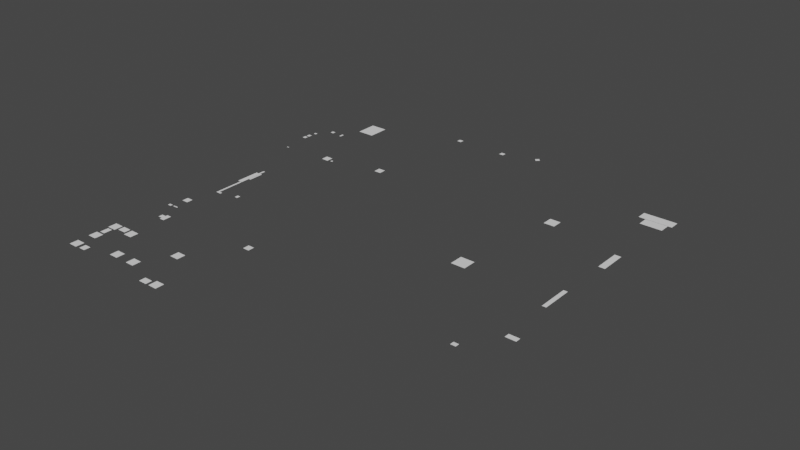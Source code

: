 # Source: Museum.blend  (saved by Blender 2.92.15; exported with 4.5.12 LTS)
import bpy
from mathutils import Matrix  # noqa: F401  (used for matrix-valued properties, if any)

bpy.ops.wm.read_factory_settings(use_empty=True)
scene = bpy.context.scene
scene.name = 'Scene'

# ---- collections
col_collection = bpy.data.collections.new('Collection'); scene.collection.children.link(col_collection)
col_collection_2 = bpy.data.collections.new('Collection 2'); scene.collection.children.link(col_collection_2)

# ---- world
world_world = bpy.data.worlds.new('World'); scene.world = world_world
world_world.use_nodes = True; world_world.node_tree.nodes.clear()
_N = world_world.node_tree.nodes; _L = world_world.node_tree.links
n0 = _N.new('ShaderNodeOutputWorld'); n0.name = 'World Output'; n0.location = (300, 300)
n1 = _N.new('ShaderNodeBackground'); n1.name = 'Background'; n1.location = (10, 300)
n1.inputs[0].default_value = (0.05088, 0.05088, 0.05088, 1.0)
_L.new(n1.outputs[0], n0.inputs[0])
n0.is_active_output = True
world_world.color = (0.05088, 0.05088, 0.05088)
world_world.use_sun_shadow = False
world_world.sun_shadow_jitter_overblur = 0.0

# ---- meshes
me_plane = bpy.data.meshes.new('Plane')
me_plane.from_pydata([(-13.66, -11.01, 0.0), (-13.64, -0.1305, 0.0), (-10.21, -0.1048, 0.0), (-10.21, 0.7714, 0.0), (-13.64, 0.7971, 0.0), (-13.67, 9.054, 0.0), (-10.21, 9.085, 0.0), (-10.17, 9.908, 0.0), (-13.64, 9.908, 0.0), (-13.66, 17.85, 0.0), (-7.718, 17.87, 0.0), (-7.683, 14.47, 0.0), (-6.448, 14.49, 0.0), (-6.448, 17.82, 0.0), (0.9251, 17.85, 0.0), (0.9549, 14.48, 0.0), (2.252, 14.47, 0.0), (2.193, 17.85, 0.0), (6.1, 17.85, 0.0), (6.115, 14.5, 0.0), (7.382, 14.5, 0.0), (7.367, 18.99, 0.0), (13.82, 18.88, 0.0), (13.85, 11.92, 0.0), (11.36, 11.9, 0.0), (11.36, 11.37, 0.0), (13.85, 11.35, 0.0), (13.85, 0.7632, 0.0), (10.5, 0.7632, 0.0), (10.5, -0.1166, 0.0), (13.84, -0.1316, 0.0), (13.87, -10.96, 0.0), (10.57, -10.99, 0.0), (10.56, -11.26, 0.0), (12.74, -11.23, 0.0), (12.74, -11.64, 0.0), (14.88, -11.64, 0.0), (14.91, -13.58, 0.0), (16.57, -14.55, 0.0), (18.92, -14.6, 0.0), (18.92, -12.87, 0.0), (16.78, -12.88, 0.0), (16.79, -14.16, 0.0), (15.51, -13.36, 0.0), (15.38, -12.29, 0.0), (16.11, -11.21, 0.0), (17.61, -11.21, 0.0), (17.57, -10.29, 0.0), (17.15, -10.3, 0.0), (17.15, -10.96, 0.0), (16.51, -10.93, 0.0), (16.52, -9.777, 0.0), (17.31, -9.777, 0.0), (17.31, -8.625, 0.0), (16.78, -8.577, 0.0), (16.8, -7.201, 0.0), (17.28, -7.201, 0.0), (17.28, -3.314, 0.0), (16.86, -3.298, 0.0), (16.86, -2.242, 0.0), (17.5, -2.226, 0.0), (17.88, -1.602, 0.0), (17.88, -1.602, 0.0), (17.5, -1.602, 0.0), (17.45, 3.31, 0.0), (17.2, 3.278, 0.0), (17.2, 7.725, 0.0), (17.55, 7.709, 0.0), (17.9, 8.365, 0.0), (17.21, 8.365, 0.0), (17.18, 11.98, 0.0), (17.04, 11.98, 0.0), (17.02, 13.96, 0.0), (17.18, 13.96, 0.0), (17.18, 17.44, 0.0), (16.51, 17.44, 0.0), (16.49, 19.15, 0.0), (17.52, 19.18, 0.0), (17.53, 18.35, 0.0), (17.92, 18.35, 0.0), (18.19, 19.13, 0.0), (18.2, 19.74, 0.0), (17.93, 19.76, 0.0), (17.93, 19.42, 0.0), (16.76, 19.44, 0.0), (16.76, 19.79, 0.0), (16.49, 19.79, 0.0), (16.49, 19.61, 0.0), (15.45, 19.63, 0.0), (15.44, 20.09, 0.0), (15.84, 20.08, 0.0), (15.82, 20.94, 0.0), (15.45, 20.94, 0.0), (15.45, 22.76, 0.0), (15.18, 22.75, 0.0), (15.18, 22.6, 0.0), (14.7, 22.43, 0.0), (14.7, 22.23, 0.0), (14.77, 22.09, 0.0), (14.75, 21.36, 0.0), (14.37, 21.72, 0.0), (13.97, 21.28, 0.0), (13.95, 21.13, 0.0), (11.23, 21.15, 0.0), (11.18, 21.63, 0.0), (9.95, 21.6, 0.0), (9.966, 26.49, 0.0), (9.822, 26.49, 0.0), (9.822, 26.49, 0.0), (9.822, 26.49, 0.0), (9.799, 27.37, 0.0), (9.108, 27.34, 0.0), (9.016, 27.34, 0.0), (9.016, 28.08, 0.0), (8.442, 27.85, 0.0), (8.426, 27.66, 0.0), (8.426, 27.35, 0.0), (7.866, 27.35, 0.0), (7.882, 24.2, 0.0), (8.314, 24.2, 0.0), (8.314, 22.83, 0.0), (7.898, 22.83, 0.0), (7.882, 21.16, 0.0), (6.57, 21.11, 0.0), (6.586, 21.56, 0.0), (3.658, 21.53, 0.0), (3.626, 20.65, 0.0), (3.066, 20.63, 0.0), (3.018, 22.22, 0.0), (1.819, 22.22, 0.0), (1.796, 21.3, 0.0), (2.43, 21.31, 0.0), (2.43, 20.47, 0.0), (1.819, 20.44, 0.0), (1.796, 20.92, 0.0), (0.5965, 20.87, 0.0), (0.5854, 21.25, 0.0), (-2.136, 21.24, 0.0), (-2.159, 20.45, 0.0), (-2.714, 20.47, 0.0), (-2.725, 20.93, 0.0), (-3.303, 20.95, 0.0), (-3.303, 20.44, 0.0), (-3.836, 20.43, 0.0), (-3.836, 20.64, 0.0), (-3.958, 20.64, 0.0), (-3.97, 25.64, 0.0), (-10.1, 25.64, 0.0), (-10.12, 20.62, 0.0), (-11.19, 20.6, 0.0), (-11.21, 21.24, 0.0), (-13.03, 21.22, 0.0), (-13.06, 20.61, 0.0), (-14.1, 20.58, 0.0), (-14.09, 20.47, 0.0), (-14.42, 20.47, 0.0), (-14.42, 21.02, 0.0), (-14.92, 21.01, 0.0), (-14.95, 21.93, 0.0), (-14.45, 21.93, 0.0), (-14.43, 22.35, 0.0), (-15.18, 22.34, 0.0), (-15.16, 21.15, 0.0), (-15.51, 21.15, 0.0), (-15.52, 19.76, 0.0), (-16.55, 19.75, 0.0), (-16.55, 20.04, 0.0), (-17.49, 20.03, 0.0), (-17.5, 19.74, 0.0), (-17.79, 19.74, 0.0), (-17.78, 19.4, 0.0), (-17.91, 19.4, 0.0), (-17.9, 18.66, 0.0), (-17.56, 18.66, 0.0), (-17.56, 18.97, 0.0), (-16.81, 18.97, 0.0), (-16.42, 18.61, 0.0), (-16.41, 18.07, 0.0), (-16.81, 18.07, 0.0), (-16.83, 14.02, 0.0), (-16.26, 14.0, 0.0), (-16.24, 12.77, 0.0), (-16.43, 12.74, 0.0), (-16.41, 11.35, 0.0), (-17.16, 11.34, 0.0), (-17.2, 7.284, 0.0), (-16.7, 7.265, 0.0), (-16.68, 4.904, 0.0), (-18.6, 4.866, 0.0), (-18.62, 1.928, 0.0), (-16.72, 1.89, 0.0), (-16.68, -0.3753, 0.0), (-18.58, -0.4329, 0.0), (-18.54, -0.7016, 0.0), (-17.75, -0.7016, 0.0), (-17.73, -1.066, 0.0), (-16.72, -1.124, 0.0), (-16.72, -4.08, 0.0), (-16.39, -4.061, 0.0), (-16.39, -4.503, 0.0), (-16.83, -4.944, 0.0), (-17.94, -4.963, 0.0), (-18.14, -5.539, 0.0), (-16.83, -5.539, 0.0), (-16.83, -5.77, 0.0), (-16.23, -5.756, 0.0), (-16.23, -6.17, 0.0), (-16.67, -6.21, 0.0), (-16.66, -6.81, 0.0), (-16.23, -6.81, 0.0), (-16.24, -7.143, 0.0), (-16.64, -7.143, 0.0), (-16.68, -10.25, 0.0), (-16.26, -10.28, 0.0), (-16.24, -10.98, 0.0), (-17.2, -10.98, 0.0), (-17.22, -10.39, 0.0), (-17.52, -10.37, 0.0), (-17.52, -11.21, 0.0), (-15.27, -11.22, 0.0), (-15.25, -11.8, 0.0), (-13.24, -11.81, 0.0), (-13.24, -11.81, 0.0), (-13.25, -11.22, 0.0), (-10.34, -11.24, 0.0), (-10.33, -10.97, 0.0), (-8.539, -10.98, 0.0), (-8.206, -10.97, 0.0), (-8.217, -10.2, 0.0), (-7.795, -10.2, 0.0), (-7.74, -4.701, 0.0), (-11.17, -4.646, 0.0), (-11.17, -3.766, 0.0), (-7.781, -3.739, 0.0), (-7.781, 5.393, 0.0), (-10.3, 5.393, 0.0), (-10.29, 5.846, 0.0), (-8.261, 5.873, 0.0), (-8.261, 6.286, 0.0), (-7.795, 6.3, 0.0), (-7.768, 8.579, 0.0), (-8.235, 8.566, 0.0), (-8.221, 10.35, 0.0), (-7.795, 10.35, 0.0), (-7.768, 10.93, 0.0), (-8.008, 10.93, 0.0), (-8.021, 12.1, 0.0), (-7.341, 12.1, 0.0), (-7.341, 12.02, 0.0), (-3.688, 11.98, 0.0), (-3.688, 14.63, 0.0), (-2.115, 14.65, 0.0), (-2.102, 11.99, 0.0), (7.603, 11.99, 0.0), (7.603, 12.14, 0.0), (8.257, 12.14, 0.0), (8.257, 10.95, 0.0), (8.043, 10.95, 0.0), (8.043, 7.286, 0.0), (8.523, 7.286, 0.0), (8.523, 6.873, 0.0), (11.39, 6.873, 0.0), (11.39, 5.98, 0.0), (8.51, 5.98, 0.0), (8.51, 5.526, 0.0), (8.057, 5.526, 0.0), (8.057, -4.806, 0.0), (8.51, -4.806, 0.0), (8.51, -5.219, 0.0), (10.54, -5.219, 0.0), (10.54, -6.125, 0.0), (8.523, -6.125, 0.0), (8.523, -6.552, 0.0), (8.03, -6.552, 0.0), (8.03, -10.23, 0.0), (8.443, -10.23, 0.0), (8.443, -10.98, 0.0), (8.79, -10.98, 0.0), (8.79, -11.26, 0.0), (-3.502, -11.26, 0.0), (-3.502, -11.67, 0.0), (-6.995, -11.67, 0.0), (-6.995, -13.16, 0.0), (-8.874, -13.16, 0.0), (-8.874, -12.94, 0.0), (-7.648, -12.94, 0.0), (-7.648, -11.28, 0.0), (-8.554, -11.28, 0.0), (-19.6, -10.37, 0.0), (-20.0, -10.37, 0.0), (-19.29, -10.98, 0.0), (-20.0, -10.02, 0.0), (-20.91, -10.02, 0.0), (-20.91, -10.81, 0.0), (-21.41, -10.81, 0.0), (-21.41, -10.58, 0.0), (-22.32, -10.58, 0.0), (-22.32, -10.97, 0.0), (-22.97, -10.97, 0.0), (-22.97, -10.25, 0.0), (-23.54, -9.685, 0.0), (-23.39, -5.6, 0.0), (-22.57, -5.623, 0.0), (-22.57, -5.415, 0.0), (-20.8, -5.415, 0.0), (-20.8, -5.607, 0.0), (-20.46, -5.607, 0.0), (-20.46, -6.039, 0.0), (-20.08, -6.039, 0.0), (-20.08, -5.623, 0.0), (-19.98, -5.623, 0.0), (-19.98, -4.855, 0.0), (-20.16, -4.663, 0.0), (-21.05, -4.951, 0.0), (-22.08, -4.983, 0.0), (-23.15, -4.679, 0.0), (-23.38, 8.447, 0.0), (-20.08, 8.429, 0.0), (-20.08, 8.929, 0.0), (-24.28, 8.929, 0.0), (-23.47, 19.0, 0.0), (-22.0, 18.99, 0.0), (-22.0, 18.43, 0.0), (-21.02, 18.43, 0.0), (-21.02, 18.67, 0.0), (-20.8, 18.67, 0.0), (-20.55, 19.18, 0.0), (-20.55, 19.37, 0.0), (-23.09, 19.37, 0.0), (-23.09, 20.92, 0.0), (-22.18, 20.92, 0.0), (-22.18, 22.1, 0.0), (-23.07, 22.1, 0.0), (-23.07, 26.86, 0.0), (-18.42, 26.86, 0.0), (-18.42, 26.96, 0.0), (-16.58, 26.96, 0.0), (-16.58, 27.35, 0.0), (-16.45, 27.35, 0.0), (-16.45, 27.08, 0.0), (-15.92, 27.08, 0.0), (-15.92, 27.33, 0.0), (-15.37, 27.33, 0.0), (-15.37, 26.36, 0.0), (-15.16, 26.36, 0.0), (-15.16, 24.62, 0.0), (-14.96, 24.62, 0.0), (-14.47, 24.92, 0.0), (-14.47, 25.13, 0.0), (-13.77, 25.13, 0.0), (-13.77, 28.64, 0.0), (-13.28, 29.76, 0.0), (-12.57, 30.35, 0.0), (-11.66, 30.63, 0.0), (-5.092, 30.63, 0.0), (-5.092, 31.43, 0.0), (-2.238, 31.43, 0.0), (-2.238, 29.46, 0.0), (-2.238, 29.46, 0.0), (-0.8489, 29.46, 0.0), (-0.8489, 31.15, 0.0), (-0.09285, 31.15, 0.0), (-0.09285, 31.34, 0.0), (1.643, 31.34, 0.0), (1.643, 31.46, 0.0), (2.422, 31.46, 0.0), (2.422, 30.68, 0.0), (2.33, 30.68, 0.0), (2.33, 30.6, 0.0), (1.628, 30.6, 0.0), (1.628, 29.99, 0.0), (2.322, 29.99, 0.0), (2.337, 29.95, 0.0), (2.445, 29.95, 0.0), (2.445, 29.31, 0.0), (2.361, 29.31, 0.0), (1.944, 28.64, 0.0), (1.319, 28.14, 0.0), (0.6092, 27.93, 0.0), (0.6092, 27.75, 0.0), (2.337, 27.75, 0.0), (2.337, 25.46, 0.0), (1.805, 25.46, 0.0), (1.805, 24.56, 0.0), (1.805, 24.56, 0.0), (3.016, 24.56, 0.0), (3.016, 25.5, 0.0), (4.204, 25.5, 0.0), (4.204, 26.0, 0.0), (4.42, 26.0, 0.0), (4.42, 25.55, 0.0), (4.96, 25.55, 0.0), (4.96, 25.79, 0.0), (5.454, 25.79, 0.0), (5.454, 26.01, 0.0), (5.547, 26.01, 0.0), (5.547, 26.31, 0.0), (3.271, 26.31, 0.0), (3.271, 27.26, 0.0), (2.715, 27.26, 0.0), (2.715, 28.05, 0.0), (3.252, 28.05, 0.0), (3.252, 30.75, 0.0), (2.706, 30.75, 0.0), (2.706, 31.45, 0.0), (4.118, 31.45, 0.0), (4.118, 31.37, 0.0), (6.332, 31.37, 0.0), (6.332, 31.23, 0.0), (7.25, 31.23, 0.0), (7.25, 31.45, 0.0), (7.435, 31.45, 0.0), (7.435, 31.35, 0.0), (8.408, 31.35, 0.0), (8.408, 31.16, 0.0), (8.986, 31.16, 0.0), (8.986, 31.47, 0.0), (9.842, 31.47, 0.0), (9.842, 31.16, 0.0), (15.03, 31.16, 0.0), (15.22, 24.18, 0.0), (15.22, 24.62, 0.0), (14.68, 24.62, 0.0), (14.68, 24.94, 0.0), (14.21, 24.94, 0.0), (15.03, 29.97, 0.0), (14.21, 29.97, 0.0), (15.45, 24.18, 0.0), (15.45, 25.7, 0.0), (16.22, 25.7, 0.0), (16.22, 26.74, 0.0), (20.29, 26.74, 0.0), (20.29, 26.57, 0.0), (22.62, 26.57, 0.0), (22.62, 25.48, 0.0), (23.07, 25.48, 0.0), (23.07, 24.56, 0.0), (23.01, 24.56, 0.0), (23.01, 22.71, 0.0), (23.38, 22.71, 0.0), (23.38, 22.2, 0.0), (22.04, 22.2, 0.0), (22.04, 21.3, 0.0), (21.22, 20.34, 0.0), (21.22, 19.38, 0.0), (20.75, 19.38, 0.0), (20.75, 18.37, 0.0), (22.81, 18.37, 0.0), (22.81, 9.851, 0.0), (23.62, 9.851, 0.0), (23.62, 8.351, 0.0), (19.5, 8.351, 0.0), (19.5, 7.758, 0.0), (22.8, 7.758, 0.0), (22.8, 3.62, 0.0), (23.55, 3.62, 0.0), (23.55, 2.02, 0.0), (22.8, 2.02, 0.0), (22.8, -1.579, 0.0), (19.49, -1.579, 0.0), (19.49, -2.187, 0.0), (22.45, -2.187, 0.0), (22.45, -6.059, 0.0), (19.57, -6.059, 0.0), (19.57, -6.891, 0.0), (19.97, -6.891, 0.0), (19.97, -7.29, 0.0), (21.73, -7.29, 0.0), (21.73, -6.891, 0.0), (21.87, -6.891, 0.0), (21.87, -6.667, 0.0), (22.96, -6.667, 0.0), (22.96, -10.3, 0.0), (19.95, -10.3, 0.0), (19.53, -10.99, 0.0), (19.34, -10.99, 0.0), (19.34, -11.24, 0.0), (20.24, -11.24, 0.0), (20.24, -12.41, 0.0), (21.31, -12.94, 0.0), (22.14, -13.85, 0.0), (22.45, -14.75, 0.0), (22.33, -15.53, 0.0), (21.65, -16.31, 0.0), (20.0, -17.03, 0.0), (17.74, -17.27, 0.0), (14.74, -16.99, 0.0), (14.37, -16.94, 0.0), (12.77, -18.01, 0.0), (12.77, -18.43, 0.0), (8.947, -18.43, 0.0), (8.947, -16.0, 0.0), (7.716, -16.0, 0.0), (7.716, -17.13, 0.0), (5.892, -17.13, 0.0), (2.212, -19.28, 0.0), (-3.947, -19.28, 0.0), (-3.947, -17.84, 0.0), (-7.018, -17.84, 0.0), (-7.018, -15.98, 0.0), (-8.682, -15.98, 0.0), (-8.682, -18.43, 0.0), (-12.17, -18.43, 0.0), (-12.17, -15.8, 0.0), (-13.03, -15.8, 0.0), (-13.03, -17.79, 0.0), (-14.71, -17.79, 0.0), (-14.71, -17.69, 0.0), (-17.86, -17.69, 0.0), (-17.86, -17.82, 0.0), (-19.45, -17.82, 0.0), (-19.45, -15.82, 0.0), (-20.31, -15.82, 0.0), (-20.31, -18.44, 0.0), (-23.34, -18.44, 0.0), (-23.34, -11.2, 0.0), (-19.29, -11.2, 0.0), (-14.53, -15.74, 0.0), (-15.54, -15.74, 0.0), (-14.53, -16.75, 0.0), (-15.54, -16.75, 0.0), (-16.97, -15.74, 0.0), (-17.99, -15.74, 0.0), (-16.97, -16.75, 0.0), (-17.99, -16.75, 0.0), (-12.23, -12.19, 0.0), (-13.24, -12.19, 0.0), (-12.23, -13.2, 0.0), (-13.24, -13.2, 0.0), (-19.37, -12.21, 0.0), (-20.38, -12.21, 0.0), (-19.37, -13.22, 0.0), (-20.38, -13.22, 0.0), (-21.9, -12.21, 0.0), (-22.92, -12.21, 0.0), (-21.9, -13.22, 0.0), (-22.92, -13.22, 0.0), (-21.9, -14.61, 0.0), (-22.92, -14.61, 0.0), (-21.9, -15.62, 0.0), (-22.92, -15.62, 0.0), (-21.88, -16.89, 0.0), (-22.89, -16.89, 0.0), (-21.88, -17.9, 0.0), (-22.89, -17.9, 0.0), (-9.417, -17.12, 0.0), (-10.43, -17.12, 0.0), (-9.417, -18.13, 0.0), (-10.43, -18.13, 0.0), (-20.67, -17.06, 0.0), (-21.43, -17.06, 0.0), (-20.67, -17.82, 0.0), (-21.43, -17.82, 0.0), (-8.258, -6.836, 0.0), (-9.009, -6.836, 0.0), (-8.258, -7.587, 0.0), (-9.009, -7.587, 0.0), (-22.08, -13.4, 0.0), (-22.69, -13.4, 0.0), (-22.08, -14.38, 0.0), (-22.69, -14.38, 0.0), (-10.79, -17.41, 0.0), (-11.75, -17.41, 0.0), (-10.79, -18.16, 0.0), (-11.75, -18.16, 0.0), (-20.67, -12.19, 0.0), (-21.64, -12.19, 0.0), (-20.67, -12.94, 0.0), (-21.64, -12.94, 0.0), (-10.31, 15.35, 0.0), (-11.14, 15.35, 0.0), (-10.31, 14.52, 0.0), (-11.14, 14.52, 0.0), (11.89, 17.1, 0.0), (10.64, 17.1, 0.0), (11.89, 15.87, 0.0), (10.64, 15.87, 0.0), (10.1, 4.681, 0.0), (8.474, 4.681, 0.0), (10.1, 3.079, 0.0), (8.474, 3.079, 0.0), (19.97, 5.636, 0.0), (19.5, 5.636, 0.0), (19.97, 2.044, 0.0), (19.5, 2.044, 0.0), (20.39, 14.59, 0.0), (19.66, 14.59, 0.0), (20.39, 11.51, 0.0), (19.66, 11.51, 0.0), (21.07, -3.652, 0.0), (19.87, -3.652, 0.0), (21.07, -4.259, 0.0), (19.87, -4.259, 0.0), (21.22, 24.52, 0.0), (17.42, 24.52, 0.0), (21.22, 23.34, 0.0), (17.42, 23.34, 0.0), (1.597, 28.85, 0.0), (1.276, 29.22, 0.0), (1.223, 28.54, 0.0), (0.9281, 28.89, 0.0), (-18.21, 24.68, 0.0), (-20.21, 24.68, 0.0), (-18.21, 22.16, 0.0), (-20.21, 22.16, 0.0), (-22.3, 20.11, 0.0), (-22.72, 20.11, 0.0), (-22.3, 19.69, 0.0), (-22.72, 19.69, 0.0), (-20.92, 20.11, 0.0), (-21.17, 20.11, 0.0), (-20.92, 19.56, 0.0), (-21.17, 19.56, 0.0), (-17.19, 14.06, 0.0), (-18.03, 14.06, 0.0), (-17.19, 13.22, 0.0), (-18.03, 13.22, 0.0), (-19.72, 14.5, 0.0), (-16.72, 13.28, 0.0), (-19.72, 14.04, 0.0), (-16.72, 13.64, 0.0), (-16.54, 13.46, 0.0), (-18.03, 13.55, 0.0), (-20.44, 13.56, 0.0), (-20.4, 14.5, 0.0), (-16.89, 13.46, 0.0), (-20.45, 2.865, 0.0), (-20.7, 2.865, 0.0), (-20.45, -0.3444, 0.0), (-20.7, -0.3444, 0.0), (-20.46, 5.718, 0.0), (-21.04, 5.718, 0.0), (-20.46, 2.909, 0.0), (-21.04, 2.909, 0.0), (-20.47, 6.479, 0.0), (-20.71, 6.479, 0.0), (-20.47, 5.728, 0.0), (-20.71, 5.728, 0.0), (-20.2, 5.723, 0.0), (-20.44, 5.723, 0.0), (-20.2, 3.954, 0.0), (-20.44, 3.954, 0.0), (-20.45, -0.5999, 0.0), (-20.7, -0.5999, 0.0), (-20.05, -0.3444, 0.0), (-20.05, -0.5999, 0.0), (-17.87, 0.2712, 0.0), (-18.25, 0.2712, 0.0), (-17.87, -0.1814, 0.0), (-18.25, -0.1814, 0.0), (-21.16, -3.573, 0.0), (-21.91, -3.573, 0.0), (-21.16, -4.324, 0.0), (-21.91, -4.324, 0.0), (-20.36, -7.893, 0.0), (-20.87, -7.893, 0.0), (-20.36, -8.412, 0.0), (-20.87, -8.412, 0.0), (-19.8, -7.893, 0.0), (-19.8, -8.412, 0.0), (-20.36, -7.644, 0.0), (-19.8, -7.644, 0.0), (-20.36, -8.661, 0.0), (-19.8, -8.661, 0.0), (-21.85, -5.684, 0.0), (-22.28, -5.684, 0.0), (-21.85, -5.994, 0.0), (-22.28, -5.994, 0.0), (-20.98, -5.704, 0.0), (-21.57, -5.704, 0.0), (-20.98, -5.865, 0.0), (-21.57, -5.865, 0.0), (17.58, -7.664, 0.0), (16.99, -7.664, 0.0), (17.58, -8.137, 0.0), (16.99, -8.137, 0.0), (20.76, 23.31, 0.0), (18.24, 23.31, 0.0), (20.76, 22.07, 0.0), (18.24, 22.07, 0.0), (-2.569, 27.95, 0.0), (-3.1, 27.95, 0.0), (-2.569, 27.43, 0.0), (-3.1, 27.43, 0.0), (-8.699, 27.95, 0.0), (-9.23, 27.95, 0.0), (-8.699, 27.43, 0.0), (-9.23, 27.43, 0.0), (-24.1, -4.679, 0.0), (-24.1, -2.665, 0.0), (-23.5, -2.665, 0.0), (-23.5, -1.789, 0.0), (-23.76, -1.789, 0.0), (-23.76, 7.06, 0.0), (-24.13, 7.06, 0.0), (-24.13, 7.969, 0.0), (-24.28, 9.583, 0.0), (-24.0, 9.583, 0.0), (-24.0, 9.964, 0.0), (-24.27, 9.964, 0.0), (-24.27, 12.45, 0.0), (-23.82, 12.45, 0.0), (-23.82, 12.98, 0.0), (-24.13, 12.98, 0.0), (-24.13, 13.41, 0.0), (-23.76, 13.41, 0.0), (-23.76, 13.67, 0.0), (-24.13, 13.67, 0.0), (-24.13, 13.86, 0.0), (-24.37, 13.86, 0.0), (-24.37, 14.32, 0.0), (-24.2, 14.32, 0.0), (-24.18, 14.32, 0.0), (-24.18, 14.66, 0.0), (-23.86, 14.66, 0.0), (-23.86, 14.98, 0.0), (-24.18, 14.98, 0.0), (-24.18, 15.59, 0.0), (-23.92, 15.59, 0.0), (-23.92, 15.87, 0.0), (-24.2, 15.87, 0.0), (-24.2, 16.24, 0.0), (-24.38, 16.24, 0.0), (-24.38, 17.96, 0.0), (-24.1, 17.96, 0.0), (-24.1, 19.01, 0.0), (-23.83, 19.01, 0.0), (-23.83, 18.65, 0.0), (-23.47, 18.65, 0.0), (-23.82, 17.54, 0.0), (-24.24, 17.54, 0.0), (-23.82, 17.08, 0.0), (-24.24, 17.08, 0.0), (-23.85, 16.88, 0.0), (-24.27, 16.88, 0.0), (-23.85, 16.42, 0.0), (-24.27, 16.42, 0.0), (-23.71, 18.42, 0.0), (-24.02, 18.42, 0.0), (-23.71, 18.09, 0.0), (-24.02, 18.09, 0.0), (-23.35, 13.23, 0.0), (-23.64, 13.23, 0.0), (-23.35, 13.11, 0.0), (-23.64, 13.11, 0.0)], [(0, 1), (1, 2), (2, 3), (3, 4), (4, 5), (5, 6), (6, 7), (7, 8), (8, 9), (9, 10), (10, 11), (11, 12), (12, 13), (13, 14), (14, 15), (15, 16), (16, 17), (17, 18), (18, 19), (19, 20), (20, 21), (21, 22), (22, 23), (23, 24), (24, 25), (25, 26), (26, 27), (27, 28), (28, 29), (29, 30), (30, 31), (31, 32), (32, 33), (33, 34), (34, 35), (35, 36), (36, 37), (37, 38), (38, 39), (39, 40), (40, 41), (41, 42), (42, 43), (43, 44), (44, 45), (45, 46), (46, 47), (47, 48), (48, 49), (49, 50), (50, 51), (51, 52), (52, 53), (53, 54), (54, 55), (55, 56), (56, 57), (57, 58), (58, 59), (59, 60), (60, 61), (61, 62), (62, 63), (63, 64), (64, 65), (65, 66), (66, 67), (67, 68), (68, 69), (69, 70), (70, 71), (71, 72), (72, 73), (73, 74), (74, 75), (75, 76), (76, 77), (77, 78), (78, 79), (79, 80), (80, 81), (81, 82), (82, 83), (83, 84), (84, 85), (85, 86), (86, 87), (87, 88), (88, 89), (89, 90), (90, 91), (91, 92), (92, 93), (93, 94), (94, 95), (95, 96), (96, 97), (97, 98), (98, 99), (99, 100), (100, 101), (101, 102), (102, 103), (103, 104), (104, 105), (105, 106), (106, 107), (107, 108), (108, 109), (109, 110), (110, 111), (111, 112), (112, 113), (113, 114), (114, 115), (115, 116), (116, 117), (117, 118), (118, 119), (119, 120), (120, 121), (121, 122), (122, 123), (123, 124), (124, 125), (125, 126), (126, 127), (127, 128), (128, 129), (129, 130), (130, 131), (131, 132), (132, 133), (133, 134), (134, 135), (135, 136), (136, 137), (137, 138), (138, 139), (139, 140), (140, 141), (141, 142), (142, 143), (143, 144), (144, 145), (145, 146), (146, 147), (147, 148), (148, 149), (149, 150), (150, 151), (151, 152), (152, 153), (153, 154), (154, 155), (155, 156), (156, 157), (157, 158), (158, 159), (159, 160), (160, 161), (161, 162), (162, 163), (163, 164), (164, 165), (165, 166), (166, 167), (167, 168), (168, 169), (169, 170), (170, 171), (171, 172), (172, 173), (173, 174), (174, 175), (175, 176), (176, 177), (177, 178), (178, 179), (179, 180), (180, 181), (181, 182), (182, 183), (183, 184), (184, 185), (185, 186), (186, 187), (187, 188), (188, 189), (189, 190), (190, 191), (191, 192), (192, 193), (193, 194), (194, 195), (195, 196), (196, 197), (197, 198), (198, 199), (199, 200), (200, 201), (201, 202), (202, 203), (203, 204), (204, 205), (205, 206), (206, 207), (207, 208), (208, 209), (209, 210), (210, 211), (211, 212), (212, 213), (213, 214), (214, 215), (215, 216), (216, 217), (217, 218), (218, 219), (219, 220), (220, 221), (221, 222), (222, 223), (223, 224), (224, 225), (225, 0), (226, 227), (227, 228), (228, 229), (229, 230), (230, 231), (231, 232), (232, 233), (233, 234), (234, 235), (235, 236), (236, 237), (237, 238), (238, 239), (239, 240), (240, 241), (241, 242), (242, 243), (243, 244), (244, 245), (245, 246), (246, 247), (247, 248), (248, 249), (249, 250), (250, 251), (251, 252), (252, 253), (253, 254), (254, 255), (255, 256), (256, 257), (257, 258), (258, 259), (259, 260), (260, 261), (261, 262), (262, 263), (263, 264), (264, 265), (265, 266), (266, 267), (267, 268), (268, 269), (269, 270), (270, 271), (271, 272), (272, 273), (273, 274), (274, 275), (275, 276), (276, 277), (277, 278), (278, 279), (279, 280), (280, 281), (281, 282), (282, 283), (283, 284), (284, 285), (285, 286), (286, 287), (290, 288), (287, 226), (288, 289), (289, 291), (291, 292), (292, 293), (293, 294), (294, 295), (295, 296), (296, 297), (297, 298), (298, 299), (299, 300), (689, 690), (301, 302), (302, 303), (303, 304), (304, 305), (305, 306), (306, 307), (307, 308), (308, 309), (309, 310), (310, 311), (311, 312), (312, 313), (313, 314), (314, 315), (315, 688), (316, 317), (317, 318), (318, 319), (319, 696), (320, 321), (321, 322), (322, 323), (323, 324), (324, 325), (325, 326), (326, 327), (327, 328), (328, 329), (329, 330), (330, 331), (331, 332), (332, 333), (333, 334), (334, 335), (335, 336), (336, 337), (337, 338), (338, 339), (339, 340), (340, 341), (341, 342), (342, 343), (343, 344), (344, 345), (345, 346), (346, 347), (347, 348), (348, 349), (349, 350), (350, 351), (351, 352), (352, 353), (353, 354), (354, 355), (355, 356), (356, 357), (358, 359), (359, 360), (360, 361), (361, 362), (362, 363), (363, 364), (364, 365), (365, 366), (366, 367), (367, 368), (368, 369), (369, 370), (370, 371), (371, 372), (372, 373), (373, 374), (374, 375), (375, 376), (376, 377), (377, 378), (378, 379), (379, 380), (380, 381), (381, 382), (382, 383), (384, 385), (385, 386), (386, 387), (387, 388), (388, 389), (389, 390), (390, 391), (391, 392), (392, 393), (393, 394), (394, 395), (395, 396), (396, 397), (397, 398), (398, 399), (399, 400), (400, 401), (401, 402), (402, 403), (403, 404), (404, 405), (405, 406), (406, 407), (407, 408), (408, 409), (409, 410), (410, 411), (411, 412), (412, 413), (413, 414), (414, 415), (415, 416), (416, 417), (417, 418), (418, 419), (421, 420), (422, 421), (423, 422), (424, 423), (426, 424), (425, 426), (419, 425), (420, 427), (427, 428), (428, 429), (429, 430), (430, 431), (431, 432), (432, 433), (433, 434), (434, 435), (435, 436), (436, 437), (437, 438), (438, 439), (439, 440), (440, 441), (441, 442), (442, 443), (443, 444), (444, 445), (445, 446), (446, 447), (447, 448), (448, 449), (449, 450), (450, 451), (451, 452), (452, 453), (453, 454), (454, 455), (455, 456), (456, 457), (457, 458), (458, 459), (459, 460), (460, 461), (461, 462), (462, 463), (463, 464), (464, 465), (465, 466), (466, 467), (467, 468), (468, 469), (469, 470), (470, 471), (471, 472), (472, 473), (473, 474), (474, 475), (475, 476), (476, 477), (477, 478), (478, 479), (479, 480), (480, 481), (481, 482), (482, 483), (483, 484), (484, 485), (485, 486), (486, 487), (487, 488), (488, 489), (489, 490), (490, 491), (491, 492), (492, 493), (493, 494), (494, 495), (495, 496), (496, 497), (497, 498), (498, 499), (499, 500), (500, 501), (501, 502), (502, 503), (503, 504), (504, 505), (505, 506), (506, 507), (507, 508), (508, 509), (509, 510), (510, 511), (511, 512), (512, 513), (513, 514), (514, 515), (515, 516), (516, 290), (614, 619), (622, 616), (623, 622), (619, 617), (624, 623), (617, 624), (300, 301), (688, 689), (690, 691), (691, 692), (692, 693), (693, 694), (694, 695), (696, 697), (695, 316), (697, 698), (698, 699), (699, 700), (700, 701), (701, 702), (702, 703), (703, 704), (704, 705), (705, 706), (706, 707), (707, 708), (708, 709), (709, 710), (710, 711), (710, 712), (712, 713), (713, 714), (714, 715), (715, 716), (716, 717), (717, 718), (718, 719), (719, 720), (720, 721), (721, 722), (722, 723), (723, 724), (724, 725), (725, 726), (726, 727), (727, 728), (728, 320)], [(518, 517, 519, 520), (522, 521, 523, 524), (526, 525, 527, 528), (530, 529, 531, 532), (534, 533, 535, 536), (538, 537, 539, 540), (542, 541, 543, 544), (546, 545, 547, 548), (550, 549, 551, 552), (554, 553, 555, 556), (558, 557, 559, 560), (562, 561, 563, 564), (566, 565, 567, 568), (570, 569, 571, 572), (574, 573, 575, 576), (578, 577, 579, 580), (582, 581, 583, 584), (586, 585, 587, 588), (590, 589, 591, 592), (594, 593, 595, 596), (598, 597, 599, 600), (602, 601, 603, 604), (606, 605, 607, 608), (610, 609, 611, 612), (614, 613, 615, 616), (627, 626, 628, 629), (620, 621, 618, 625), (631, 630, 632, 633), (635, 634, 636, 637), (639, 638, 640, 641), (629, 628, 642, 643), (642, 628, 644, 645), (647, 646, 648, 649), (651, 650, 652, 653), (655, 654, 656, 657), (656, 654, 658, 659), (658, 654, 660, 661), (656, 659, 663, 662), (665, 664, 666, 667), (669, 668, 670, 671), (673, 672, 674, 675), (677, 676, 678, 679), (681, 680, 682, 683), (685, 684, 686, 687), (730, 729, 731, 732), (734, 733, 735, 736), (738, 737, 739, 740), (742, 741, 743, 744)])
_uv = me_plane.uv_layers.new(name='UVMap')
_uv.uv.foreach_set('vector', [0.0, 0.0, 0.0, 0.0, 0.0, 0.0, 0.0, 0.0, 0.0, 0.0, 0.0, 0.0, 0.0, 0.0, 0.0, 0.0, 0.0, 0.0, 0.0, 0.0, 0.0, 0.0, 0.0, 0.0, 0.0, 0.0, 0.0, 0.0, 0.0, 0.0, 0.0, 0.0, 0.0, 0.0, 0.0, 0.0, 0.0, 0.0, 0.0, 0.0, 0.0, 0.0, 0.0, 0.0, 0.0, 0.0, 0.0, 0.0, 0.0, 0.0, 0.0, 0.0, 0.0, 0.0, 0.0, 0.0, 0.0, 0.0, 0.0, 0.0, 0.0, 0.0, 0.0, 0.0, 0.0, 0.0, 0.0, 0.0, 0.0, 0.0, 0.0, 0.0, 0.0, 0.0, 0.0, 0.0, 0.0, 0.0, 0.0, 0.0, 0.0, 0.0, 0.0, 0.0, 0.0, 0.0, 0.0, 0.0, 0.0, 0.0, 0.0, 0.0, 0.0, 0.0, 0.0, 0.0, 0.0, 0.0, 0.0, 0.0, 0.0, 0.0, 0.0, 0.0, 0.0, 0.0, 0.0, 0.0, 0.0, 0.0, 0.0, 0.0, 0.0, 0.0, 0.0, 0.0, 0.0, 0.0, 0.0, 0.0, 0.0, 0.0, 0.0, 0.0, 0.0, 0.0, 0.0, 0.0, 0.0, 0.0, 0.0, 0.0, 0.0, 0.0, 0.0, 0.0, 0.0, 0.0, 0.0, 0.0, 0.0, 0.0, 0.0, 0.0, 0.0, 0.0, 0.0, 0.0, 0.0, 0.0, 0.0, 0.0, 0.0, 0.0, 0.0, 0.0, 0.0, 0.0, 0.0, 0.0, 0.0, 0.0, 0.0, 0.0, 0.0, 0.0, 0.0, 0.0, 0.0, 0.0, 0.0, 0.0, 0.0, 0.0, 0.0, 0.0, 0.0, 0.0, 0.0, 0.0, 0.0, 0.0, 0.0, 0.0, 0.0, 0.0, 0.0, 0.0, 0.0, 0.0, 0.0, 0.0, 0.0, 0.0, 0.0, 0.0, 0.0, 0.0, 0.0, 0.0, 0.0, 0.0, 0.0, 0.0, 0.0, 0.0, 0.0, 0.0, 0.0, 0.0, 0.0, 0.0, 0.0, 0.0, 0.0, 0.0, 0.0, 0.0, 0.0, 0.0, 0.0, 0.0, 0.0, 0.0, 0.0, 0.0, 0.0, 0.0, 0.0, 0.0, 0.0, 0.0, 0.0, 0.0, 0.0, 0.0, 0.0, 0.0, 0.0, 0.0, 0.0, 0.0, 0.0, 0.0, 0.0, 0.0, 0.0, 0.0, 0.0, 0.0, 0.0, 0.0, 0.0, 0.0, 0.0, 0.0, 0.0, 0.0, 0.0, 0.0, 0.0, 0.0, 0.0, 0.0, 0.0, 0.0, 0.0, 0.0, 0.0, 0.0, 0.0, 0.0, 0.0, 0.0, 0.0, 0.0, 0.0, 0.0, 0.0, 0.0, 0.0, 0.0, 0.0, 0.0, 0.0, 0.0, 0.0, 0.0, 0.0, 0.0, 0.0, 0.0, 0.0, 0.0, 0.0, 0.0, 0.0, 0.0, 0.0, 0.0, 0.0, 0.0, 0.0, 0.0, 0.0, 0.0, 0.0, 0.0, 0.0, 0.0, 0.0, 0.0, 0.0, 0.0, 0.0, 0.0, 0.0, 0.0, 0.0, 0.0, 0.0, 0.0, 0.0, 0.0, 0.0, 0.0, 0.0, 0.0, 0.0, 0.0, 0.0, 0.0, 0.0, 0.0, 0.0, 0.0, 0.0, 0.0, 0.0, 0.0, 0.0, 0.0, 0.0, 0.0, 0.0, 0.0, 0.0, 0.0, 0.0, 0.0, 0.0, 0.0, 0.0, 0.0, 0.0, 0.0, 0.0, 0.0, 0.0, 0.0, 0.0, 0.0, 0.0, 0.0, 0.0, 0.0, 0.0, 0.0, 0.0, 0.0, 0.0, 0.0, 0.0, 0.0, 0.0, 0.0, 0.0, 0.0, 0.0, 0.0, 0.0, 0.0, 0.0, 0.0])
me_plane.use_remesh_fix_poles = True
me_plane.use_remesh_preserve_attributes = False
me_plane.use_mirror_vertex_groups = False
me_plane.update()

# ---- objects
ob_walls = bpy.data.objects.new('Walls', me_plane)
ob_museum_plan = bpy.data.objects.new('Museum Plan', None)
ob_dc545c8365fe493d960a4fc4bfb47649 = bpy.data.objects.new('dc545c8365fe493d960a4fc4bfb47649', None)
ob_6b5168a411a541198b32f8851f3e6e68 = bpy.data.objects.new('6b5168a411a541198b32f8851f3e6e68', None)
ob_1b4d9b10ccc54eeb9954e002c32ea59d = bpy.data.objects.new('1b4d9b10ccc54eeb9954e002c32ea59d', None)
ob_62a6f7ebdd4a4eb09bad1b936b5d8657 = bpy.data.objects.new('62a6f7ebdd4a4eb09bad1b936b5d8657', None)
ob_e2a5aed083964026b47a3609d499b834 = bpy.data.objects.new('e2a5aed083964026b47a3609d499b834', None)
ob_ea14e0c9f750495cb58ed9306c8f6933 = bpy.data.objects.new('ea14e0c9f750495cb58ed9306c8f6933', None)
ob_e375d86997bc413b9dad47a1b755869c = bpy.data.objects.new('e375d86997bc413b9dad47a1b755869c', None)
ob_390e601578174fdc8479cd9d03d0fa8b = bpy.data.objects.new('390e601578174fdc8479cd9d03d0fa8b', None)
ob_ad490010f1e0490f854301d5e9f4422f = bpy.data.objects.new('ad490010f1e0490f854301d5e9f4422f', None)
ob_1178dbc2d5e248939fb2629606cff468 = bpy.data.objects.new('1178dbc2d5e248939fb2629606cff468', None)
ob_b42d6a53140f4709b3e22ed5bc04acea = bpy.data.objects.new('b42d6a53140f4709b3e22ed5bc04acea', None)
ob_4c9cf052563b47ed8355f07484006c7b = bpy.data.objects.new('4c9cf052563b47ed8355f07484006c7b', None)
ob_45994b6c91b74bfb84201d2143d87549 = bpy.data.objects.new('45994b6c91b74bfb84201d2143d87549', None)
ob_targets = bpy.data.objects.new('Targets', None)
ob_1ea6a49024cc416487806f03a542a372 = bpy.data.objects.new('1ea6a49024cc416487806f03a542a372', None)
ob_2660c92d5dbe45e59d5a01ce9b04b1cb = bpy.data.objects.new('2660c92d5dbe45e59d5a01ce9b04b1cb', None)
ob_items = bpy.data.objects.new('Items', None)
ob_10 = bpy.data.objects.new('10', None)
ob_9 = bpy.data.objects.new('9', None)
ob_30 = bpy.data.objects.new('30', None)
ob_37 = bpy.data.objects.new('37', None)
ob_31 = bpy.data.objects.new('31', None)
ob_36 = bpy.data.objects.new('36', None)
ob_34 = bpy.data.objects.new('34', None)
ob_33 = bpy.data.objects.new('33', None)
ob_39 = bpy.data.objects.new('39', None)
ob_38 = bpy.data.objects.new('38', None)
ob_32 = bpy.data.objects.new('32', None)
ob_35 = bpy.data.objects.new('35', None)
ob_26 = bpy.data.objects.new('26', None)
ob_25 = bpy.data.objects.new('25', None)
ob_24 = bpy.data.objects.new('24', None)
ob_28 = bpy.data.objects.new('28', None)
ob_22 = bpy.data.objects.new('22', None)
ob_29 = bpy.data.objects.new('29', None)
ob_23 = bpy.data.objects.new('23', None)
ob_21 = bpy.data.objects.new('21', None)
ob_27 = bpy.data.objects.new('27', None)
ob_20 = bpy.data.objects.new('20', None)
ob_17 = bpy.data.objects.new('17', None)
ob_18 = bpy.data.objects.new('18', None)
ob_16 = bpy.data.objects.new('16', None)
ob_19 = bpy.data.objects.new('19', None)
ob_11 = bpy.data.objects.new('11', None)
ob_12 = bpy.data.objects.new('12', None)
ob_5 = bpy.data.objects.new('5', None)
ob_4 = bpy.data.objects.new('4', None)
ob_3 = bpy.data.objects.new('3', None)
ob_6 = bpy.data.objects.new('6', None)
ob_7 = bpy.data.objects.new('7', None)
ob_1 = bpy.data.objects.new('1', None)
ob_8 = bpy.data.objects.new('8', None)
ob_2 = bpy.data.objects.new('2', None)
ob_15 = bpy.data.objects.new('15', None)
ob_14 = bpy.data.objects.new('14', None)
ob_13 = bpy.data.objects.new('13', None)
ob_2bbd06a932804971a97c3d24ce04bdf9 = bpy.data.objects.new('2bbd06a932804971a97c3d24ce04bdf9', None)
ob_3bdd98e5271248edae90c763c549e7de = bpy.data.objects.new('3bdd98e5271248edae90c763c549e7de', None)
ob_5c5ef366bf834f8db190df8cbc95eb5c = bpy.data.objects.new('5c5ef366bf834f8db190df8cbc95eb5c', None)
ob_6b409844d27b441da09f5758e6d765d3 = bpy.data.objects.new('6b409844d27b441da09f5758e6d765d3', None)
ob_8fed13bb51404441b55a924e97f1518b = bpy.data.objects.new('8fed13bb51404441b55a924e97f1518b', None)
ob_9ce70351be6f416b9791a6b07b5ae3f5 = bpy.data.objects.new('9ce70351be6f416b9791a6b07b5ae3f5', None)
ob_43a2aa68cc0441428fa7d13e64fadaba = bpy.data.objects.new('43a2aa68cc0441428fa7d13e64fadaba', None)
ob_78c5890d265640d6865080cfcb6e1690 = bpy.data.objects.new('78c5890d265640d6865080cfcb6e1690', None)
ob_94fd2f92201e4c51b4f5b073ecc6a970 = bpy.data.objects.new('94fd2f92201e4c51b4f5b073ecc6a970', None)
ob_9333f93a8d06480188cbce096d070947 = bpy.data.objects.new('9333f93a8d06480188cbce096d070947', None)
ob_48316eacd2ed4467bd4d5179cdf877f5 = bpy.data.objects.new('48316eacd2ed4467bd4d5179cdf877f5', None)
ob_0459296097f546f5a33a7d642eed0d47 = bpy.data.objects.new('0459296097f546f5a33a7d642eed0d47', None)
ob_b969ed3220b940bf8b78177d9c6e468c = bpy.data.objects.new('b969ed3220b940bf8b78177d9c6e468c', None)
ob_cdb2af7a82174823b169579c0c836851 = bpy.data.objects.new('cdb2af7a82174823b169579c0c836851', None)
ob_fc000313de3e4c009eed131f2150ce59 = bpy.data.objects.new('fc000313de3e4c009eed131f2150ce59', None)

# ---- transforms, parenting, visibility, modifiers, constraints
ob_walls.location = (0.0, 0.0, 0.0)
ob_walls.lineart.crease_threshold = 0.0
ob_museum_plan.location = (0.0, 0.0, 0.0)
ob_museum_plan.empty_display_type = 'IMAGE'
ob_museum_plan.empty_display_size = 84.44
ob_museum_plan.lineart.crease_threshold = 0.0
ob_dc545c8365fe493d960a4fc4bfb47649.parent = ob_targets
ob_dc545c8365fe493d960a4fc4bfb47649.location = (14.98, -17.99, 1.7)
ob_dc545c8365fe493d960a4fc4bfb47649.rotation_mode = 'YXZ'
ob_dc545c8365fe493d960a4fc4bfb47649.rotation_euler = (1.571, 0.0, -3.316)
ob_dc545c8365fe493d960a4fc4bfb47649.lineart.crease_threshold = 0.0
ob_6b5168a411a541198b32f8851f3e6e68.parent = ob_targets
ob_6b5168a411a541198b32f8851f3e6e68.location = (21.35, -11.88, 1.5)
ob_6b5168a411a541198b32f8851f3e6e68.rotation_mode = 'YXZ'
ob_6b5168a411a541198b32f8851f3e6e68.rotation_euler = (1.571, 0.0, -0.4887)
ob_6b5168a411a541198b32f8851f3e6e68.lineart.crease_threshold = 0.0
ob_1b4d9b10ccc54eeb9954e002c32ea59d.parent = ob_targets
ob_1b4d9b10ccc54eeb9954e002c32ea59d.location = (16.66, -9.179, 1.8)
ob_1b4d9b10ccc54eeb9954e002c32ea59d.rotation_mode = 'YXZ'
ob_1b4d9b10ccc54eeb9954e002c32ea59d.rotation_euler = (1.571, 0.0, 1.571)
ob_1b4d9b10ccc54eeb9954e002c32ea59d.lineart.crease_threshold = 0.0
ob_62a6f7ebdd4a4eb09bad1b936b5d8657.parent = ob_targets
ob_62a6f7ebdd4a4eb09bad1b936b5d8657.location = (17.68, -1.944, 0.6)
ob_62a6f7ebdd4a4eb09bad1b936b5d8657.rotation_mode = 'YXZ'
ob_62a6f7ebdd4a4eb09bad1b936b5d8657.rotation_euler = (1.571, 0.0, 1.047)
ob_62a6f7ebdd4a4eb09bad1b936b5d8657.lineart.crease_threshold = 0.0
ob_e2a5aed083964026b47a3609d499b834.parent = ob_targets
ob_e2a5aed083964026b47a3609d499b834.location = (17.7, 8.021, 0.65)
ob_e2a5aed083964026b47a3609d499b834.rotation_mode = 'YXZ'
ob_e2a5aed083964026b47a3609d499b834.rotation_euler = (1.571, 0.0, 1.047)
ob_e2a5aed083964026b47a3609d499b834.lineart.crease_threshold = 0.0
ob_ea14e0c9f750495cb58ed9306c8f6933.parent = ob_targets
ob_ea14e0c9f750495cb58ed9306c8f6933.location = (19.53, 22.83, 1.25)
ob_ea14e0c9f750495cb58ed9306c8f6933.rotation_mode = 'YZX'
ob_ea14e0c9f750495cb58ed9306c8f6933.rotation_euler = (1.571, -0.0, 0.0)
ob_ea14e0c9f750495cb58ed9306c8f6933.lineart.crease_threshold = 0.0
ob_e375d86997bc413b9dad47a1b755869c.parent = ob_targets
ob_e375d86997bc413b9dad47a1b755869c.location = (9.121, 27.14, 1.4)
ob_e375d86997bc413b9dad47a1b755869c.rotation_mode = 'YXZ'
ob_e375d86997bc413b9dad47a1b755869c.rotation_euler = (1.571, 0.0, 1.571)
ob_e375d86997bc413b9dad47a1b755869c.lineart.crease_threshold = 0.0
ob_390e601578174fdc8479cd9d03d0fa8b.parent = ob_targets
ob_390e601578174fdc8479cd9d03d0fa8b.location = (3.006, 25.02, 1.5)
ob_390e601578174fdc8479cd9d03d0fa8b.rotation_mode = 'YXZ'
ob_390e601578174fdc8479cd9d03d0fa8b.rotation_euler = (1.571, 0.0, 1.571)
ob_390e601578174fdc8479cd9d03d0fa8b.lineart.crease_threshold = 0.0
ob_ad490010f1e0490f854301d5e9f4422f.parent = ob_targets
ob_ad490010f1e0490f854301d5e9f4422f.location = (3.006, 21.75, 1.5)
ob_ad490010f1e0490f854301d5e9f4422f.rotation_mode = 'YXZ'
ob_ad490010f1e0490f854301d5e9f4422f.rotation_euler = (1.571, 0.0, 1.571)
ob_ad490010f1e0490f854301d5e9f4422f.lineart.crease_threshold = 0.0
ob_1178dbc2d5e248939fb2629606cff468.parent = ob_targets
ob_1178dbc2d5e248939fb2629606cff468.location = (-1.826, 29.46, 0.55)
ob_1178dbc2d5e248939fb2629606cff468.rotation_mode = 'YXZ'
ob_1178dbc2d5e248939fb2629606cff468.rotation_euler = (1.571, -0.0, 0.0)
ob_1178dbc2d5e248939fb2629606cff468.lineart.crease_threshold = 0.0
ob_b42d6a53140f4709b3e22ed5bc04acea.parent = ob_targets
ob_b42d6a53140f4709b3e22ed5bc04acea.location = (-10.52, 31.1, 0.18)
ob_b42d6a53140f4709b3e22ed5bc04acea.rotation_mode = 'YXZ'
ob_b42d6a53140f4709b3e22ed5bc04acea.rotation_euler = (0.0, -0.0, 1.571)
ob_b42d6a53140f4709b3e22ed5bc04acea.lineart.crease_threshold = 0.0
ob_4c9cf052563b47ed8355f07484006c7b.parent = ob_targets
ob_4c9cf052563b47ed8355f07484006c7b.location = (-10.7, 20.57, 1.45)
ob_4c9cf052563b47ed8355f07484006c7b.rotation_mode = 'YXZ'
ob_4c9cf052563b47ed8355f07484006c7b.rotation_euler = (1.571, 0.0, 3.142)
ob_4c9cf052563b47ed8355f07484006c7b.lineart.crease_threshold = 0.0
ob_45994b6c91b74bfb84201d2143d87549.parent = ob_targets
ob_45994b6c91b74bfb84201d2143d87549.location = (-18.24, 14.05, 0.85)
ob_45994b6c91b74bfb84201d2143d87549.rotation_mode = 'YXZ'
ob_45994b6c91b74bfb84201d2143d87549.rotation_euler = (1.571, 0.0, 3.142)
ob_45994b6c91b74bfb84201d2143d87549.lineart.crease_threshold = 0.0
ob_targets.location = (0.0, 0.0, 0.0)
ob_targets.lineart.crease_threshold = 0.0
ob_1ea6a49024cc416487806f03a542a372.parent = ob_targets
ob_1ea6a49024cc416487806f03a542a372.location = (-24.3, 11.28, 1.15)
ob_1ea6a49024cc416487806f03a542a372.rotation_mode = 'YXZ'
ob_1ea6a49024cc416487806f03a542a372.rotation_euler = (1.571, 0.0, 1.571)
ob_1ea6a49024cc416487806f03a542a372.lineart.crease_threshold = 0.0
ob_2660c92d5dbe45e59d5a01ce9b04b1cb.parent = ob_targets
ob_2660c92d5dbe45e59d5a01ce9b04b1cb.location = (-17.22, -0.4134, 2.05)
ob_2660c92d5dbe45e59d5a01ce9b04b1cb.rotation_mode = 'YXZ'
ob_2660c92d5dbe45e59d5a01ce9b04b1cb.rotation_euler = (1.571, 0.0, 3.142)
ob_2660c92d5dbe45e59d5a01ce9b04b1cb.lineart.crease_threshold = 0.0
ob_items.location = (0.0, 0.0, 0.0)
ob_items.lineart.crease_threshold = 0.0
ob_10.parent = ob_items
ob_10.location = (22.31, -16.51, 0.7)
ob_10.lineart.crease_threshold = 0.0
ob_9.parent = ob_items
ob_9.location = (22.05, -12.89, 0.7)
ob_9.lineart.crease_threshold = 0.0
ob_30.parent = ob_items
ob_30.location = (20.87, -10.58, 0.7)
ob_30.lineart.crease_threshold = 0.0
ob_37.parent = ob_items
ob_37.location = (16.86, -3.74, 0.7)
ob_37.lineart.crease_threshold = 0.0
ob_31.parent = ob_items
ob_31.location = (20.09, -1.953, 0.7)
ob_31.lineart.crease_threshold = 0.0
ob_36.parent = ob_items
ob_36.location = (16.69, 4.848, 0.7)
ob_36.lineart.crease_threshold = 0.0
ob_34.parent = ob_items
ob_34.location = (16.82, 9.032, 0.7)
ob_34.lineart.crease_threshold = 0.0
ob_33.parent = ob_items
ob_33.location = (19.52, 22.81, 0.7)
ob_33.lineart.crease_threshold = 0.0
ob_39.parent = ob_items
ob_39.location = (21.05, 23.81, 0.7)
ob_39.lineart.crease_threshold = 0.0
ob_38.parent = ob_items
ob_38.location = (13.07, 31.53, 0.7)
ob_38.lineart.crease_threshold = 0.0
ob_32.parent = ob_items
ob_32.location = (8.274, 22.37, 0.7)
ob_32.lineart.crease_threshold = 0.0
ob_35.parent = ob_items
ob_35.location = (2.999, 29.35, 0.7)
ob_35.lineart.crease_threshold = 0.0
ob_26.parent = ob_items
ob_26.location = (-1.099, 30.09, 0.7)
ob_26.lineart.crease_threshold = 0.0
ob_25.parent = ob_items
ob_25.location = (0.1221, 20.89, 0.7)
ob_25.lineart.crease_threshold = 0.0
ob_24.parent = ob_items
ob_24.location = (-7.071, 24.64, 0.7)
ob_24.lineart.crease_threshold = 0.0
ob_28.parent = ob_items
ob_28.location = (-11.69, 20.8, 0.7)
ob_28.lineart.crease_threshold = 0.0
ob_22.parent = ob_items
ob_22.location = (-16.23, 27.17, 0.7)
ob_22.lineart.crease_threshold = 0.0
ob_29.parent = ob_items
ob_29.location = (-19.45, 23.29, 0.7)
ob_29.lineart.crease_threshold = 0.0
ob_23.parent = ob_items
ob_23.location = (-16.75, 9.817, 0.7)
ob_23.lineart.crease_threshold = 0.0
ob_21.parent = ob_items
ob_21.location = (-20.37, 4.804, 0.7)
ob_21.lineart.crease_threshold = 0.0
ob_27.parent = ob_items
ob_27.location = (-17.4, -0.8631, 0.7)
ob_27.lineart.crease_threshold = 0.0
ob_20.parent = ob_items
ob_20.location = (-16.44, -7.925, 0.7)
ob_20.lineart.crease_threshold = 0.0
ob_17.parent = ob_items
ob_17.location = (-8.588, -7.236, 0.7)
ob_17.lineart.crease_threshold = 0.0
ob_18.parent = ob_items
ob_18.location = (-10.58, 0.03486, 0.7)
ob_18.lineart.crease_threshold = 0.0
ob_16.parent = ob_items
ob_16.location = (-13.92, 11.49, 0.7)
ob_16.lineart.crease_threshold = 0.0
ob_19.parent = ob_items
ob_19.location = (-11.94, 18.19, 0.7)
ob_19.lineart.crease_threshold = 0.0
ob_11.parent = ob_items
ob_11.location = (-6.757, 16.46, 0.7)
ob_11.lineart.crease_threshold = 0.0
ob_12.parent = ob_items
ob_12.location = (-3.043, 18.08, 0.7)
ob_12.lineart.crease_threshold = 0.0
ob_5.parent = ob_items
ob_5.location = (6.949, 15.47, 0.7)
ob_5.lineart.crease_threshold = 0.0
ob_4.parent = ob_items
ob_4.location = (6.896, 17.14, 0.7)
ob_4.lineart.crease_threshold = 0.0
ob_3.parent = ob_items
ob_3.location = (10.98, 16.15, 0.7)
ob_3.lineart.crease_threshold = 0.0
ob_6.parent = ob_items
ob_6.location = (14.32, 17.09, 0.7)
ob_6.lineart.crease_threshold = 0.0
ob_7.parent = ob_items
ob_7.location = (14.27, 15.21, 0.7)
ob_7.lineart.crease_threshold = 0.0
ob_1.parent = ob_items
ob_1.location = (14.17, 8.195, 0.7)
ob_1.lineart.crease_threshold = 0.0
ob_8.parent = ob_items
ob_8.location = (14.22, 5.423, 0.7)
ob_8.lineart.crease_threshold = 0.0
ob_2.parent = ob_items
ob_2.location = (9.721, 3.906, 0.7)
ob_2.lineart.crease_threshold = 0.0
ob_15.parent = ob_items
ob_15.location = (14.22, -1.901, 0.7)
ob_15.lineart.crease_threshold = 0.0
ob_14.parent = ob_items
ob_14.location = (14.17, -7.184, 0.7)
ob_14.lineart.crease_threshold = 0.0
ob_13.parent = ob_items
ob_13.location = (14.27, -9.277, 0.7)
ob_13.lineart.crease_threshold = 0.0
ob_2bbd06a932804971a97c3d24ce04bdf9.parent = ob_targets
ob_2bbd06a932804971a97c3d24ce04bdf9.location = (-11.51, 9.067, 0.875)
ob_2bbd06a932804971a97c3d24ce04bdf9.rotation_mode = 'YXZ'
ob_2bbd06a932804971a97c3d24ce04bdf9.rotation_euler = (1.571, 0.0, -0.0)
ob_2bbd06a932804971a97c3d24ce04bdf9.lineart.crease_threshold = 0.0
ob_3bdd98e5271248edae90c763c549e7de.parent = ob_targets
ob_3bdd98e5271248edae90c763c549e7de.location = (-11.31, 0.3051, 1.2)
ob_3bdd98e5271248edae90c763c549e7de.rotation_mode = 'YXZ'
ob_3bdd98e5271248edae90c763c549e7de.rotation_euler = (1.571, -3.142, -0.0)
ob_3bdd98e5271248edae90c763c549e7de.lineart.crease_threshold = 0.0
ob_5c5ef366bf834f8db190df8cbc95eb5c.parent = ob_targets
ob_5c5ef366bf834f8db190df8cbc95eb5c.location = (-9.794, 5.406, 1.18)
ob_5c5ef366bf834f8db190df8cbc95eb5c.rotation_mode = 'YXZ'
ob_5c5ef366bf834f8db190df8cbc95eb5c.rotation_euler = (1.571, 0.0, -0.0)
ob_5c5ef366bf834f8db190df8cbc95eb5c.lineart.crease_threshold = 0.0
ob_6b409844d27b441da09f5758e6d765d3.parent = ob_targets
ob_6b409844d27b441da09f5758e6d765d3.location = (-7.76, -2.729, 1.28)
ob_6b409844d27b441da09f5758e6d765d3.rotation_mode = 'YXZ'
ob_6b409844d27b441da09f5758e6d765d3.rotation_euler = (1.571, -1.571, -0.0)
ob_6b409844d27b441da09f5758e6d765d3.lineart.crease_threshold = 0.0
ob_8fed13bb51404441b55a924e97f1518b.parent = ob_targets
ob_8fed13bb51404441b55a924e97f1518b.location = (12.86, 0.1895, 1.45)
ob_8fed13bb51404441b55a924e97f1518b.rotation_mode = 'YXZ'
ob_8fed13bb51404441b55a924e97f1518b.rotation_euler = (1.571, 0.0, -0.0)
ob_8fed13bb51404441b55a924e97f1518b.lineart.crease_threshold = 0.0
ob_9ce70351be6f416b9791a6b07b5ae3f5.parent = ob_targets
ob_9ce70351be6f416b9791a6b07b5ae3f5.location = (9.75, 3.027, 0.72)
ob_9ce70351be6f416b9791a6b07b5ae3f5.rotation_mode = 'YXZ'
ob_9ce70351be6f416b9791a6b07b5ae3f5.lineart.crease_threshold = 0.0
ob_43a2aa68cc0441428fa7d13e64fadaba.parent = ob_targets
ob_43a2aa68cc0441428fa7d13e64fadaba.location = (5.497, 18.18, 1.35)
ob_43a2aa68cc0441428fa7d13e64fadaba.rotation_mode = 'YXZ'
ob_43a2aa68cc0441428fa7d13e64fadaba.rotation_euler = (1.571, 0.0, -0.0)
ob_43a2aa68cc0441428fa7d13e64fadaba.lineart.crease_threshold = 0.0
ob_78c5890d265640d6865080cfcb6e1690.parent = ob_targets
ob_78c5890d265640d6865080cfcb6e1690.location = (13.91, 12.76, 1.4)
ob_78c5890d265640d6865080cfcb6e1690.rotation_mode = 'YXZ'
ob_78c5890d265640d6865080cfcb6e1690.rotation_euler = (1.571, -1.571, -0.0)
ob_78c5890d265640d6865080cfcb6e1690.lineart.crease_threshold = 0.0
ob_94fd2f92201e4c51b4f5b073ecc6a970.parent = ob_targets
ob_94fd2f92201e4c51b4f5b073ecc6a970.location = (-12.45, -10.99, 1.49)
ob_94fd2f92201e4c51b4f5b073ecc6a970.rotation_mode = 'YXZ'
ob_94fd2f92201e4c51b4f5b073ecc6a970.rotation_euler = (1.571, -3.142, -0.0)
ob_94fd2f92201e4c51b4f5b073ecc6a970.lineart.crease_threshold = 0.0
ob_9333f93a8d06480188cbce096d070947.parent = ob_targets
ob_9333f93a8d06480188cbce096d070947.location = (1.409, 15.78, 1.35)
ob_9333f93a8d06480188cbce096d070947.rotation_mode = 'YXZ'
ob_9333f93a8d06480188cbce096d070947.rotation_euler = (1.571, -1.571, -0.0)
ob_9333f93a8d06480188cbce096d070947.lineart.crease_threshold = 0.0
ob_48316eacd2ed4467bd4d5179cdf877f5.parent = ob_targets
ob_48316eacd2ed4467bd4d5179cdf877f5.location = (-6.902, 16.55, 1.35)
ob_48316eacd2ed4467bd4d5179cdf877f5.rotation_mode = 'YXZ'
ob_48316eacd2ed4467bd4d5179cdf877f5.rotation_euler = (1.571, 1.571, -0.0)
ob_48316eacd2ed4467bd4d5179cdf877f5.lineart.crease_threshold = 0.0
ob_0459296097f546f5a33a7d642eed0d47.parent = ob_targets
ob_0459296097f546f5a33a7d642eed0d47.location = (9.75, 3.377, 0.72)
ob_0459296097f546f5a33a7d642eed0d47.rotation_mode = 'YXZ'
ob_0459296097f546f5a33a7d642eed0d47.rotation_euler = (0.0, 0.0, -3.142)
ob_0459296097f546f5a33a7d642eed0d47.lineart.crease_threshold = 0.0
ob_b969ed3220b940bf8b78177d9c6e468c.parent = ob_targets
ob_b969ed3220b940bf8b78177d9c6e468c.location = (-16.77, -0.3923, 2.1)
ob_b969ed3220b940bf8b78177d9c6e468c.rotation_mode = 'YXZ'
ob_b969ed3220b940bf8b78177d9c6e468c.rotation_euler = (1.571, -3.142, -0.0)
ob_b969ed3220b940bf8b78177d9c6e468c.lineart.crease_threshold = 0.0
ob_cdb2af7a82174823b169579c0c836851.parent = ob_targets
ob_cdb2af7a82174823b169579c0c836851.location = (-14.09, 14.58, 1.35)
ob_cdb2af7a82174823b169579c0c836851.rotation_mode = 'YXZ'
ob_cdb2af7a82174823b169579c0c836851.rotation_euler = (1.571, 1.571, -0.0)
ob_cdb2af7a82174823b169579c0c836851.lineart.crease_threshold = 0.0
ob_fc000313de3e4c009eed131f2150ce59.parent = ob_targets
ob_fc000313de3e4c009eed131f2150ce59.location = (-9.91, -4.185, 1.15)
ob_fc000313de3e4c009eed131f2150ce59.rotation_mode = 'YXZ'
ob_fc000313de3e4c009eed131f2150ce59.rotation_euler = (1.571, 0.0, -0.0)
ob_fc000313de3e4c009eed131f2150ce59.lineart.crease_threshold = 0.0

# ---- collection membership
col_collection.objects.link(ob_walls)
col_collection.objects.link(ob_museum_plan)
col_collection.objects.link(ob_dc545c8365fe493d960a4fc4bfb47649)
col_collection.objects.link(ob_6b5168a411a541198b32f8851f3e6e68)
col_collection.objects.link(ob_1b4d9b10ccc54eeb9954e002c32ea59d)
col_collection.objects.link(ob_62a6f7ebdd4a4eb09bad1b936b5d8657)
col_collection.objects.link(ob_e2a5aed083964026b47a3609d499b834)
col_collection.objects.link(ob_ea14e0c9f750495cb58ed9306c8f6933)
col_collection.objects.link(ob_e375d86997bc413b9dad47a1b755869c)
col_collection.objects.link(ob_390e601578174fdc8479cd9d03d0fa8b)
col_collection.objects.link(ob_ad490010f1e0490f854301d5e9f4422f)
col_collection.objects.link(ob_1178dbc2d5e248939fb2629606cff468)
col_collection.objects.link(ob_b42d6a53140f4709b3e22ed5bc04acea)
col_collection.objects.link(ob_4c9cf052563b47ed8355f07484006c7b)
col_collection.objects.link(ob_45994b6c91b74bfb84201d2143d87549)
col_collection.objects.link(ob_targets)
col_collection.objects.link(ob_1ea6a49024cc416487806f03a542a372)
col_collection.objects.link(ob_2660c92d5dbe45e59d5a01ce9b04b1cb)
col_collection.objects.link(ob_items)
col_collection.objects.link(ob_10)
col_collection.objects.link(ob_9)
col_collection.objects.link(ob_30)
col_collection.objects.link(ob_37)
col_collection.objects.link(ob_31)
col_collection.objects.link(ob_36)
col_collection.objects.link(ob_34)
col_collection.objects.link(ob_33)
col_collection.objects.link(ob_39)
col_collection.objects.link(ob_38)
col_collection.objects.link(ob_32)
col_collection.objects.link(ob_35)
col_collection.objects.link(ob_26)
col_collection.objects.link(ob_25)
col_collection.objects.link(ob_24)
col_collection.objects.link(ob_28)
col_collection.objects.link(ob_22)
col_collection.objects.link(ob_29)
col_collection.objects.link(ob_23)
col_collection.objects.link(ob_21)
col_collection.objects.link(ob_27)
col_collection.objects.link(ob_20)
col_collection.objects.link(ob_17)
col_collection.objects.link(ob_18)
col_collection.objects.link(ob_16)
col_collection.objects.link(ob_19)
col_collection.objects.link(ob_11)
col_collection.objects.link(ob_12)
col_collection.objects.link(ob_5)
col_collection.objects.link(ob_4)
col_collection.objects.link(ob_3)
col_collection.objects.link(ob_6)
col_collection.objects.link(ob_7)
col_collection.objects.link(ob_1)
col_collection.objects.link(ob_8)
col_collection.objects.link(ob_2)
col_collection.objects.link(ob_15)
col_collection.objects.link(ob_14)
col_collection.objects.link(ob_13)
col_collection.objects.link(ob_2bbd06a932804971a97c3d24ce04bdf9)
col_collection.objects.link(ob_3bdd98e5271248edae90c763c549e7de)
col_collection.objects.link(ob_5c5ef366bf834f8db190df8cbc95eb5c)
col_collection.objects.link(ob_6b409844d27b441da09f5758e6d765d3)
col_collection.objects.link(ob_8fed13bb51404441b55a924e97f1518b)
col_collection.objects.link(ob_9ce70351be6f416b9791a6b07b5ae3f5)
col_collection.objects.link(ob_43a2aa68cc0441428fa7d13e64fadaba)
col_collection.objects.link(ob_78c5890d265640d6865080cfcb6e1690)
col_collection.objects.link(ob_94fd2f92201e4c51b4f5b073ecc6a970)
col_collection.objects.link(ob_9333f93a8d06480188cbce096d070947)
col_collection.objects.link(ob_48316eacd2ed4467bd4d5179cdf877f5)
col_collection.objects.link(ob_0459296097f546f5a33a7d642eed0d47)
col_collection.objects.link(ob_b969ed3220b940bf8b78177d9c6e468c)
col_collection.objects.link(ob_cdb2af7a82174823b169579c0c836851)
col_collection.objects.link(ob_fc000313de3e4c009eed131f2150ce59)

# ---- scene / render settings (as saved in the file)
scene.frame_start = 1; scene.frame_end = 250; scene.frame_set(0)
scene.render.engine = 'BLENDER_EEVEE_NEXT'
scene.cycles.use_denoising = False
scene.cycles.samples = 128
scene.cycles.sampling_pattern = 'TABULATED_SOBOL'
scene.cycles.use_adaptive_sampling = False
scene.cycles.use_light_tree = False
scene.view_settings.view_transform = 'Filmic'
bpy.context.view_layer.update()

# ---- added for rendering (the .blend has no active camera and no usable light): camera, sun
cam_auto = bpy.data.cameras.new('AutoCamera')
cam_auto.lens = 50.0
cam_auto.sensor_width = 36.0
cam_auto.clip_end = 1134.2
ob_auto_camera = bpy.data.objects.new('AutoCamera', cam_auto)
scene.collection.objects.link(ob_auto_camera)
ob_auto_camera.location = (64.2499, -71.4553, 51.7016)
ob_auto_camera.rotation_euler = (1.09748, -7.21219e-08, 0.694738)
scene.camera = ob_auto_camera
light_auto_sun = bpy.data.lights.new('AutoSun', 'SUN')
light_auto_sun.energy = 3.0
light_auto_sun.angle = 0.0523599
ob_auto_sun = bpy.data.objects.new('AutoSun', light_auto_sun)
scene.collection.objects.link(ob_auto_sun)
ob_auto_sun.rotation_euler = (0.872665, 0.174533, 0.523599)
bpy.context.view_layer.update()
